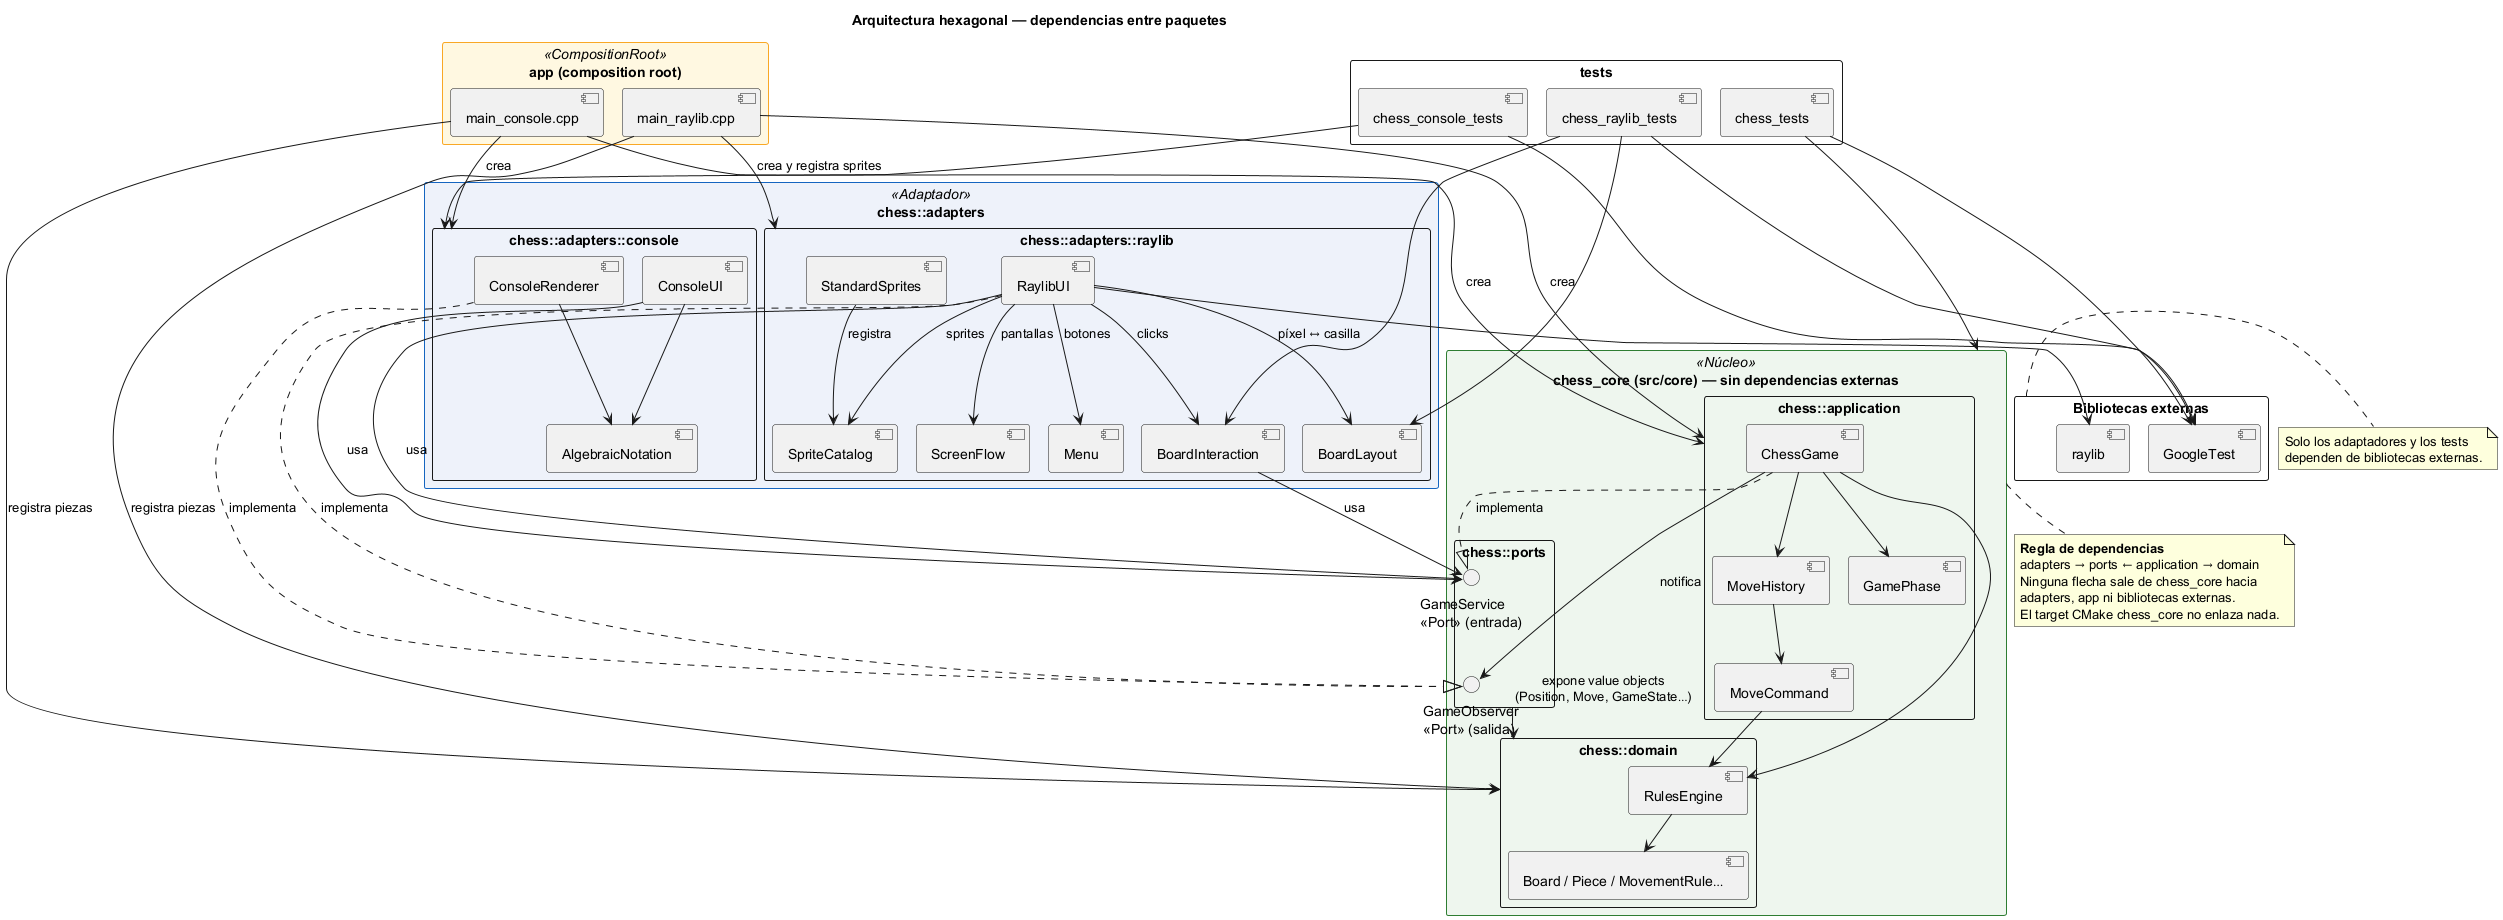

The diagram above was rendered by PlantUML. Its source (embedded in the PNG):
@startuml componentes
!pragma layout smetana
' Diagrama de componentes / arquitectura hexagonal (misión 1.1).
' Regla que muestra: todas las flechas de dependencia apuntan HACIA el núcleo.
title Arquitectura hexagonal — dependencias entre paquetes

skinparam packageStyle rectangle
skinparam shadowing false
skinparam linetype ortho
skinparam package {
  BackgroundColor<<Núcleo>> #EEF6EE
  BorderColor<<Núcleo>> #2E7D32
  BackgroundColor<<Adaptador>> #EEF2FA
  BorderColor<<Adaptador>> #1565C0
  BackgroundColor<<CompositionRoot>> #FFF8E1
  BorderColor<<CompositionRoot>> #F9A825
}

package "app (composition root)" as app <<CompositionRoot>> {
  [main_console.cpp] as mainConsole
  [main_raylib.cpp] as mainRaylib
}

package "chess::adapters" as adapters <<Adaptador>> {
  package "chess::adapters::console" as console {
    [ConsoleUI]
    [ConsoleRenderer]
    [AlgebraicNotation]
  }
  package "chess::adapters::raylib" as raylibAdapter {
    [RaylibUI]
    [BoardInteraction]
    [BoardLayout]
    [SpriteCatalog]
    [StandardSprites]
    [Menu]
    [ScreenFlow]
  }
}

package "chess_core (src/core) — sin dependencias externas" as core <<Núcleo>> {
  package "chess::ports" as ports {
    interface "GameService\n<<Port>> (entrada)" as GameService
    interface "GameObserver\n<<Port>> (salida)" as GameObserver
    GameService -[hidden]down- GameObserver
  }
  package "chess::application" as application {
    [ChessGame]
    [MoveHistory]
    [MoveCommand]
    [GamePhase]
  }
  package "chess::domain" as domain {
    [Board / Piece / MovementRule…] as domainModel
    [RulesEngine]
  }
}

package "Bibliotecas externas" as external {
  [raylib] as raylibLib
  [GoogleTest] as gtest
}

package "tests" as tests {
  [chess_tests] as chessTests
  [chess_console_tests] as consoleTests
  [chess_raylib_tests] as raylibTests
}

' --- Adaptadores driving: usan el puerto de entrada ---
[ConsoleUI] --> GameService : usa
[RaylibUI] --> GameService : usa
' --- Adaptadores driven: implementan el puerto de salida ---
[ConsoleRenderer] ..|> GameObserver : implementa
[RaylibUI] ..|> GameObserver : implementa
[ConsoleUI] --> [AlgebraicNotation]
[ConsoleRenderer] --> [AlgebraicNotation]
[RaylibUI] --> [BoardInteraction] : clicks
[RaylibUI] --> [BoardLayout] : píxel ↔ casilla
[RaylibUI] --> [SpriteCatalog] : sprites
[RaylibUI] --> [Menu] : botones
[RaylibUI] --> [ScreenFlow] : pantallas
[StandardSprites] --> [SpriteCatalog] : registra
[BoardInteraction] --> GameService : usa
[RaylibUI] --> raylibLib

' --- Dentro del núcleo ---
[ChessGame] ..|> GameService : implementa
[ChessGame] --> GameObserver : notifica
[ChessGame] --> [RulesEngine]
[ChessGame] --> [MoveHistory]
[ChessGame] --> [GamePhase]
[MoveHistory] --> [MoveCommand]
[MoveCommand] --> [RulesEngine]
[RulesEngine] --> domainModel
ports --> domain : expone value objects\n(Position, Move, GameState…)

' --- Composition root: el único que conoce todo ---
mainConsole --> console : crea
mainConsole --> application : crea
mainConsole --> domain : registra piezas
mainRaylib --> raylibAdapter : crea y registra sprites
mainRaylib --> application : crea
mainRaylib --> domain : registra piezas

' --- Tests: los del núcleo no conocen ningún adaptador ---
chessTests --> core
chessTests --> gtest
consoleTests --> console
consoleTests --> gtest
raylibTests --> [BoardInteraction]
raylibTests --> [BoardLayout]
raylibTests --> gtest

note bottom of core
  **Regla de dependencias**
  adapters → ports ← application → domain
  Ninguna flecha sale de chess_core hacia
  adapters, app ni bibliotecas externas.
  El target CMake chess_core no enlaza nada.
end note

note right of external
  Solo los adaptadores y los tests
  dependen de bibliotecas externas.
end note
@enduml